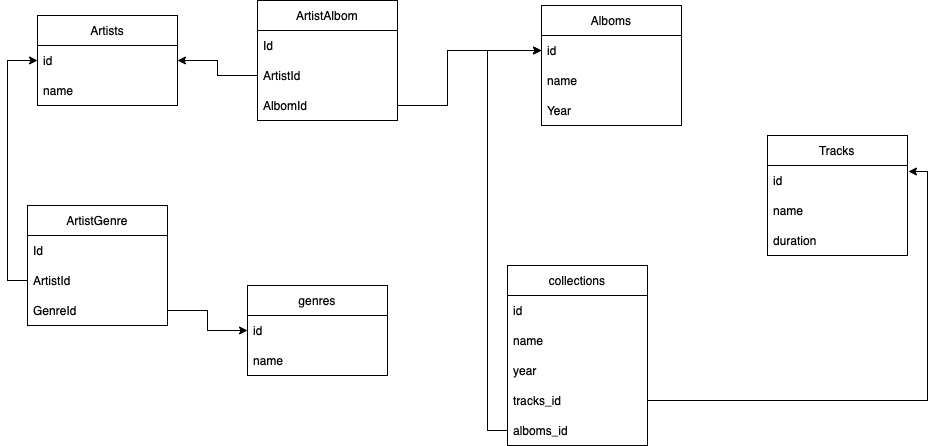

The diagram above was exported from draw.io. Its source (the exported page's mxGraphModel, read from the mxfile embedded in the PNG):
<mxGraphModel dx="1897" dy="516" grid="1" gridSize="10" guides="1" tooltips="1" connect="1" arrows="1" fold="1" page="1" pageScale="1" pageWidth="827" pageHeight="1169" math="0" shadow="0">
  <root>
    <mxCell id="WIyWlLk6GJQsqaUBKTNV-0" />
    <mxCell id="WIyWlLk6GJQsqaUBKTNV-1" parent="WIyWlLk6GJQsqaUBKTNV-0" />
    <mxCell id="DodERna_vJOuyUF_Kdsa-0" value="Alboms" style="swimlane;fontStyle=0;childLayout=stackLayout;horizontal=1;startSize=30;horizontalStack=0;resizeParent=1;resizeParentMax=0;resizeLast=0;collapsible=1;marginBottom=0;" parent="WIyWlLk6GJQsqaUBKTNV-1" vertex="1">
      <mxGeometry x="414" y="30" width="140" height="120" as="geometry" />
    </mxCell>
    <mxCell id="DodERna_vJOuyUF_Kdsa-2" value="id" style="text;strokeColor=none;fillColor=none;align=left;verticalAlign=middle;spacingLeft=4;spacingRight=4;overflow=hidden;points=[[0,0.5],[1,0.5]];portConstraint=eastwest;rotatable=0;" parent="DodERna_vJOuyUF_Kdsa-0" vertex="1">
      <mxGeometry y="30" width="140" height="30" as="geometry" />
    </mxCell>
    <mxCell id="DodERna_vJOuyUF_Kdsa-3" value="name" style="text;strokeColor=none;fillColor=none;align=left;verticalAlign=middle;spacingLeft=4;spacingRight=4;overflow=hidden;points=[[0,0.5],[1,0.5]];portConstraint=eastwest;rotatable=0;" parent="DodERna_vJOuyUF_Kdsa-0" vertex="1">
      <mxGeometry y="60" width="140" height="30" as="geometry" />
    </mxCell>
    <mxCell id="DodERna_vJOuyUF_Kdsa-13" value="Year" style="text;strokeColor=none;fillColor=none;align=left;verticalAlign=middle;spacingLeft=4;spacingRight=4;overflow=hidden;points=[[0,0.5],[1,0.5]];portConstraint=eastwest;rotatable=0;" parent="DodERna_vJOuyUF_Kdsa-0" vertex="1">
      <mxGeometry y="90" width="140" height="30" as="geometry" />
    </mxCell>
    <mxCell id="DodERna_vJOuyUF_Kdsa-4" value="Artists" style="swimlane;fontStyle=0;childLayout=stackLayout;horizontal=1;startSize=30;horizontalStack=0;resizeParent=1;resizeParentMax=0;resizeLast=0;collapsible=1;marginBottom=0;" parent="WIyWlLk6GJQsqaUBKTNV-1" vertex="1">
      <mxGeometry x="-90" y="40" width="140" height="90" as="geometry" />
    </mxCell>
    <mxCell id="DodERna_vJOuyUF_Kdsa-5" value="id" style="text;strokeColor=none;fillColor=none;align=left;verticalAlign=middle;spacingLeft=4;spacingRight=4;overflow=hidden;points=[[0,0.5],[1,0.5]];portConstraint=eastwest;rotatable=0;" parent="DodERna_vJOuyUF_Kdsa-4" vertex="1">
      <mxGeometry y="30" width="140" height="30" as="geometry" />
    </mxCell>
    <mxCell id="DodERna_vJOuyUF_Kdsa-6" value="name" style="text;strokeColor=none;fillColor=none;align=left;verticalAlign=middle;spacingLeft=4;spacingRight=4;overflow=hidden;points=[[0,0.5],[1,0.5]];portConstraint=eastwest;rotatable=0;" parent="DodERna_vJOuyUF_Kdsa-4" vertex="1">
      <mxGeometry y="60" width="140" height="30" as="geometry" />
    </mxCell>
    <mxCell id="DodERna_vJOuyUF_Kdsa-9" value="Tracks" style="swimlane;fontStyle=0;childLayout=stackLayout;horizontal=1;startSize=30;horizontalStack=0;resizeParent=1;resizeParentMax=0;resizeLast=0;collapsible=1;marginBottom=0;" parent="WIyWlLk6GJQsqaUBKTNV-1" vertex="1">
      <mxGeometry x="640" y="160" width="140" height="120" as="geometry" />
    </mxCell>
    <mxCell id="DodERna_vJOuyUF_Kdsa-16" value="id" style="text;strokeColor=none;fillColor=none;align=left;verticalAlign=middle;spacingLeft=4;spacingRight=4;overflow=hidden;points=[[0,0.5],[1,0.5]];portConstraint=eastwest;rotatable=0;" parent="DodERna_vJOuyUF_Kdsa-9" vertex="1">
      <mxGeometry y="30" width="140" height="30" as="geometry" />
    </mxCell>
    <mxCell id="DodERna_vJOuyUF_Kdsa-11" value="name" style="text;strokeColor=none;fillColor=none;align=left;verticalAlign=middle;spacingLeft=4;spacingRight=4;overflow=hidden;points=[[0,0.5],[1,0.5]];portConstraint=eastwest;rotatable=0;" parent="DodERna_vJOuyUF_Kdsa-9" vertex="1">
      <mxGeometry y="60" width="140" height="30" as="geometry" />
    </mxCell>
    <mxCell id="DodERna_vJOuyUF_Kdsa-12" value="duration" style="text;strokeColor=none;fillColor=none;align=left;verticalAlign=middle;spacingLeft=4;spacingRight=4;overflow=hidden;points=[[0,0.5],[1,0.5]];portConstraint=eastwest;rotatable=0;" parent="DodERna_vJOuyUF_Kdsa-9" vertex="1">
      <mxGeometry y="90" width="140" height="30" as="geometry" />
    </mxCell>
    <mxCell id="maknDPgwgaKKBfcdPP2v-0" value="genres" style="swimlane;fontStyle=0;childLayout=stackLayout;horizontal=1;startSize=30;horizontalStack=0;resizeParent=1;resizeParentMax=0;resizeLast=0;collapsible=1;marginBottom=0;" parent="WIyWlLk6GJQsqaUBKTNV-1" vertex="1">
      <mxGeometry x="120" y="310" width="140" height="90" as="geometry" />
    </mxCell>
    <mxCell id="maknDPgwgaKKBfcdPP2v-1" value="id" style="text;strokeColor=none;fillColor=none;align=left;verticalAlign=middle;spacingLeft=4;spacingRight=4;overflow=hidden;points=[[0,0.5],[1,0.5]];portConstraint=eastwest;rotatable=0;" parent="maknDPgwgaKKBfcdPP2v-0" vertex="1">
      <mxGeometry y="30" width="140" height="30" as="geometry" />
    </mxCell>
    <mxCell id="maknDPgwgaKKBfcdPP2v-2" value="name" style="text;strokeColor=none;fillColor=none;align=left;verticalAlign=middle;spacingLeft=4;spacingRight=4;overflow=hidden;points=[[0,0.5],[1,0.5]];portConstraint=eastwest;rotatable=0;" parent="maknDPgwgaKKBfcdPP2v-0" vertex="1">
      <mxGeometry y="60" width="140" height="30" as="geometry" />
    </mxCell>
    <mxCell id="maknDPgwgaKKBfcdPP2v-25" value="collections" style="swimlane;fontStyle=0;childLayout=stackLayout;horizontal=1;startSize=30;horizontalStack=0;resizeParent=1;resizeParentMax=0;resizeLast=0;collapsible=1;marginBottom=0;" parent="WIyWlLk6GJQsqaUBKTNV-1" vertex="1">
      <mxGeometry x="380" y="290" width="140" height="180" as="geometry" />
    </mxCell>
    <mxCell id="maknDPgwgaKKBfcdPP2v-26" value="id" style="text;strokeColor=none;fillColor=none;align=left;verticalAlign=middle;spacingLeft=4;spacingRight=4;overflow=hidden;points=[[0,0.5],[1,0.5]];portConstraint=eastwest;rotatable=0;" parent="maknDPgwgaKKBfcdPP2v-25" vertex="1">
      <mxGeometry y="30" width="140" height="30" as="geometry" />
    </mxCell>
    <mxCell id="maknDPgwgaKKBfcdPP2v-27" value="name" style="text;strokeColor=none;fillColor=none;align=left;verticalAlign=middle;spacingLeft=4;spacingRight=4;overflow=hidden;points=[[0,0.5],[1,0.5]];portConstraint=eastwest;rotatable=0;" parent="maknDPgwgaKKBfcdPP2v-25" vertex="1">
      <mxGeometry y="60" width="140" height="30" as="geometry" />
    </mxCell>
    <mxCell id="maknDPgwgaKKBfcdPP2v-28" value="year" style="text;strokeColor=none;fillColor=none;align=left;verticalAlign=middle;spacingLeft=4;spacingRight=4;overflow=hidden;points=[[0,0.5],[1,0.5]];portConstraint=eastwest;rotatable=0;" parent="maknDPgwgaKKBfcdPP2v-25" vertex="1">
      <mxGeometry y="90" width="140" height="30" as="geometry" />
    </mxCell>
    <mxCell id="maknDPgwgaKKBfcdPP2v-29" value="tracks_id" style="text;strokeColor=none;fillColor=none;align=left;verticalAlign=middle;spacingLeft=4;spacingRight=4;overflow=hidden;points=[[0,0.5],[1,0.5]];portConstraint=eastwest;rotatable=0;" parent="maknDPgwgaKKBfcdPP2v-25" vertex="1">
      <mxGeometry y="120" width="140" height="30" as="geometry" />
    </mxCell>
    <mxCell id="maknDPgwgaKKBfcdPP2v-30" value="alboms_id" style="text;strokeColor=none;fillColor=none;align=left;verticalAlign=middle;spacingLeft=4;spacingRight=4;overflow=hidden;points=[[0,0.5],[1,0.5]];portConstraint=eastwest;rotatable=0;" parent="maknDPgwgaKKBfcdPP2v-25" vertex="1">
      <mxGeometry y="150" width="140" height="30" as="geometry" />
    </mxCell>
    <mxCell id="maknDPgwgaKKBfcdPP2v-34" style="edgeStyle=orthogonalEdgeStyle;rounded=0;orthogonalLoop=1;jettySize=auto;html=1;exitX=1;exitY=0.5;exitDx=0;exitDy=0;entryX=1.007;entryY=0.2;entryDx=0;entryDy=0;entryPerimeter=0;" parent="WIyWlLk6GJQsqaUBKTNV-1" source="maknDPgwgaKKBfcdPP2v-29" target="DodERna_vJOuyUF_Kdsa-16" edge="1">
      <mxGeometry relative="1" as="geometry" />
    </mxCell>
    <mxCell id="maknDPgwgaKKBfcdPP2v-35" style="edgeStyle=orthogonalEdgeStyle;rounded=0;orthogonalLoop=1;jettySize=auto;html=1;exitX=0;exitY=0.5;exitDx=0;exitDy=0;entryX=0;entryY=0.5;entryDx=0;entryDy=0;" parent="WIyWlLk6GJQsqaUBKTNV-1" source="maknDPgwgaKKBfcdPP2v-30" target="DodERna_vJOuyUF_Kdsa-2" edge="1">
      <mxGeometry relative="1" as="geometry" />
    </mxCell>
    <mxCell id="12BxSXMWB0XdKAhbPfMo-0" value="ArtistGenre" style="swimlane;fontStyle=0;childLayout=stackLayout;horizontal=1;startSize=30;horizontalStack=0;resizeParent=1;resizeParentMax=0;resizeLast=0;collapsible=1;marginBottom=0;" vertex="1" parent="WIyWlLk6GJQsqaUBKTNV-1">
      <mxGeometry x="-100" y="230" width="140" height="120" as="geometry" />
    </mxCell>
    <mxCell id="12BxSXMWB0XdKAhbPfMo-2" value="Id" style="text;strokeColor=none;fillColor=none;align=left;verticalAlign=middle;spacingLeft=4;spacingRight=4;overflow=hidden;points=[[0,0.5],[1,0.5]];portConstraint=eastwest;rotatable=0;" vertex="1" parent="12BxSXMWB0XdKAhbPfMo-0">
      <mxGeometry y="30" width="140" height="30" as="geometry" />
    </mxCell>
    <mxCell id="12BxSXMWB0XdKAhbPfMo-1" value="ArtistId" style="text;strokeColor=none;fillColor=none;align=left;verticalAlign=middle;spacingLeft=4;spacingRight=4;overflow=hidden;points=[[0,0.5],[1,0.5]];portConstraint=eastwest;rotatable=0;" vertex="1" parent="12BxSXMWB0XdKAhbPfMo-0">
      <mxGeometry y="60" width="140" height="30" as="geometry" />
    </mxCell>
    <mxCell id="12BxSXMWB0XdKAhbPfMo-13" value="GenreId" style="text;strokeColor=none;fillColor=none;align=left;verticalAlign=middle;spacingLeft=4;spacingRight=4;overflow=hidden;points=[[0,0.5],[1,0.5]];portConstraint=eastwest;rotatable=0;" vertex="1" parent="12BxSXMWB0XdKAhbPfMo-0">
      <mxGeometry y="90" width="140" height="30" as="geometry" />
    </mxCell>
    <mxCell id="12BxSXMWB0XdKAhbPfMo-5" style="edgeStyle=orthogonalEdgeStyle;rounded=0;orthogonalLoop=1;jettySize=auto;html=1;exitX=1;exitY=0.5;exitDx=0;exitDy=0;entryX=0;entryY=0.5;entryDx=0;entryDy=0;" edge="1" parent="WIyWlLk6GJQsqaUBKTNV-1" source="12BxSXMWB0XdKAhbPfMo-13" target="maknDPgwgaKKBfcdPP2v-1">
      <mxGeometry relative="1" as="geometry" />
    </mxCell>
    <mxCell id="12BxSXMWB0XdKAhbPfMo-6" style="edgeStyle=orthogonalEdgeStyle;rounded=0;orthogonalLoop=1;jettySize=auto;html=1;exitX=0;exitY=0.5;exitDx=0;exitDy=0;entryX=0;entryY=0.5;entryDx=0;entryDy=0;" edge="1" parent="WIyWlLk6GJQsqaUBKTNV-1" source="12BxSXMWB0XdKAhbPfMo-1" target="DodERna_vJOuyUF_Kdsa-5">
      <mxGeometry relative="1" as="geometry" />
    </mxCell>
    <mxCell id="12BxSXMWB0XdKAhbPfMo-7" value="ArtistAlbom" style="swimlane;fontStyle=0;childLayout=stackLayout;horizontal=1;startSize=30;horizontalStack=0;resizeParent=1;resizeParentMax=0;resizeLast=0;collapsible=1;marginBottom=0;" vertex="1" parent="WIyWlLk6GJQsqaUBKTNV-1">
      <mxGeometry x="130" y="25" width="140" height="120" as="geometry" />
    </mxCell>
    <mxCell id="12BxSXMWB0XdKAhbPfMo-9" value="Id" style="text;strokeColor=none;fillColor=none;align=left;verticalAlign=middle;spacingLeft=4;spacingRight=4;overflow=hidden;points=[[0,0.5],[1,0.5]];portConstraint=eastwest;rotatable=0;" vertex="1" parent="12BxSXMWB0XdKAhbPfMo-7">
      <mxGeometry y="30" width="140" height="30" as="geometry" />
    </mxCell>
    <mxCell id="12BxSXMWB0XdKAhbPfMo-8" value="ArtistId" style="text;strokeColor=none;fillColor=none;align=left;verticalAlign=middle;spacingLeft=4;spacingRight=4;overflow=hidden;points=[[0,0.5],[1,0.5]];portConstraint=eastwest;rotatable=0;" vertex="1" parent="12BxSXMWB0XdKAhbPfMo-7">
      <mxGeometry y="60" width="140" height="30" as="geometry" />
    </mxCell>
    <mxCell id="12BxSXMWB0XdKAhbPfMo-15" value="AlbomId" style="text;strokeColor=none;fillColor=none;align=left;verticalAlign=middle;spacingLeft=4;spacingRight=4;overflow=hidden;points=[[0,0.5],[1,0.5]];portConstraint=eastwest;rotatable=0;" vertex="1" parent="12BxSXMWB0XdKAhbPfMo-7">
      <mxGeometry y="90" width="140" height="30" as="geometry" />
    </mxCell>
    <mxCell id="12BxSXMWB0XdKAhbPfMo-11" style="edgeStyle=orthogonalEdgeStyle;rounded=0;orthogonalLoop=1;jettySize=auto;html=1;exitX=0;exitY=0.5;exitDx=0;exitDy=0;entryX=1;entryY=0.5;entryDx=0;entryDy=0;" edge="1" parent="WIyWlLk6GJQsqaUBKTNV-1" source="12BxSXMWB0XdKAhbPfMo-8" target="DodERna_vJOuyUF_Kdsa-5">
      <mxGeometry relative="1" as="geometry" />
    </mxCell>
    <mxCell id="12BxSXMWB0XdKAhbPfMo-16" style="edgeStyle=orthogonalEdgeStyle;rounded=0;orthogonalLoop=1;jettySize=auto;html=1;exitX=1;exitY=0.5;exitDx=0;exitDy=0;entryX=0;entryY=0.5;entryDx=0;entryDy=0;" edge="1" parent="WIyWlLk6GJQsqaUBKTNV-1" source="12BxSXMWB0XdKAhbPfMo-15" target="DodERna_vJOuyUF_Kdsa-2">
      <mxGeometry relative="1" as="geometry">
        <Array as="points">
          <mxPoint x="320" y="130" />
          <mxPoint x="320" y="75" />
        </Array>
      </mxGeometry>
    </mxCell>
  </root>
</mxGraphModel>